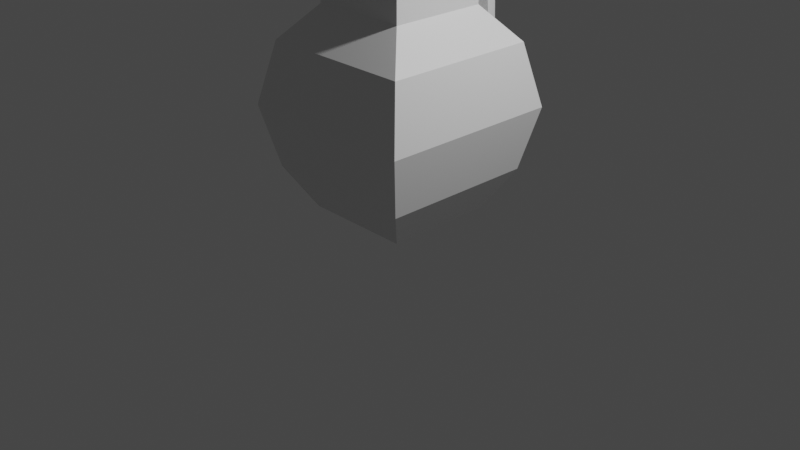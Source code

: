 # Source: K413.blend  (saved by Blender 3.2.14; exported with 4.5.12 LTS)
import bpy
from mathutils import Matrix  # noqa: F401  (used for matrix-valued properties, if any)

bpy.ops.wm.read_factory_settings(use_empty=True)
scene = bpy.context.scene
scene.name = 'Scene'

# ---- collections
col_collection = bpy.data.collections.new('Collection'); scene.collection.children.link(col_collection)

# ---- materials (node trees are filled in below, after node groups)
mat_material = bpy.data.materials.new('Material')
mat_material.alpha_threshold = 0.0
mat_material.use_transparent_shadow = False
mat_material.line_color = (0.0, 0.0, 0.0, 1.0)

# ---- material node trees
mat_material.use_nodes = True; mat_material.node_tree.nodes.clear()
_N = mat_material.node_tree.nodes; _L = mat_material.node_tree.links
n0 = _N.new('ShaderNodeOutputMaterial'); n0.name = 'Material Output'; n0.location = (300, 300)
n1 = _N.new('ShaderNodeBsdfPrincipled'); n1.name = 'Principled BSDF'; n1.location = (10, 300)
n1.distribution = 'GGX'
n1.subsurface_method = 'RANDOM_WALK_SKIN'
n1.inputs[2].default_value = 0.4
n1.inputs[3].default_value = 1.45
n1.inputs[27].default_value = (0.0, 0.0, 0.0, 1.0)
n1.inputs[28].default_value = 1.0
_L.new(n1.outputs[0], n0.inputs[0])
n0.is_active_output = True

# ---- world
world_world = bpy.data.worlds.new('World'); scene.world = world_world
world_world.use_nodes = True; world_world.node_tree.nodes.clear()
_N = world_world.node_tree.nodes; _L = world_world.node_tree.links
n0 = _N.new('ShaderNodeOutputWorld'); n0.name = 'World Output'; n0.location = (300, 300)
n1 = _N.new('ShaderNodeBackground'); n1.name = 'Background'; n1.location = (10, 300)
n1.inputs[0].default_value = (0.05088, 0.05088, 0.05088, 1.0)
_L.new(n1.outputs[0], n0.inputs[0])
n0.is_active_output = True
world_world.color = (0.05088, 0.05088, 0.05088)
world_world.use_sun_shadow = False
world_world.sun_shadow_jitter_overblur = 0.0

# ---- cameras
cam_camera = bpy.data.cameras.new('Camera')
cam_camera.clip_end = 100.0
cam_camera.ortho_scale = 7.314

# ---- lights
light_light = bpy.data.lights.new('Light', 'POINT')
light_light.transmission_factor = 0.0
light_light.energy = 1000.0
light_light.shadow_soft_size = 0.1
light_light.shadow_maximum_resolution = 0.006
light_light.use_absolute_resolution = True

# ---- meshes
me_cube = bpy.data.meshes.new('Cube')
me_cube.from_pydata([(0.5903, 0.5903, 1.144), (0.6589, 0.6589, -1.236), (0.5903, -0.5903, 1.144), (0.6589, -0.6589, -1.236), (-0.5903, 0.5903, 1.144), (-0.6589, 0.6589, -1.236), (-0.5903, -0.5903, 1.144), (-0.6589, -0.6589, -1.236), (1.109, 1.109, -0.0005216), (-1.109, -1.109, -0.0005216), (1.109, -1.109, -0.0005216), (-1.109, 1.109, -0.0005216), (0.9414, -0.9414, 0.7393), (-0.9414, -0.9414, 0.7393), (0.9414, 0.9414, 0.7393), (-0.9414, 0.9414, 0.7393), (-0.9414, 0.9414, -0.7404), (-0.9414, -0.9414, -0.7404), (0.9414, 0.9414, -0.7404), (0.9414, -0.9414, -0.7404), (0.5903, -0.5903, 1.585), (-0.5903, -0.5903, 1.585), (0.5903, 0.5903, 1.585), (-0.5903, 0.5903, 1.585)], [], [(4, 6, 21, 23), (10, 12, 13, 9), (9, 13, 15, 11), (5, 1, 3, 7), (8, 14, 12, 10), (11, 15, 14, 8), (16, 11, 8, 18), (18, 8, 10, 19), (17, 9, 11, 16), (19, 10, 9, 17), (2, 6, 13, 12), (0, 2, 12, 14), (6, 4, 15, 13), (4, 0, 14, 15), (5, 7, 17, 16), (1, 5, 16, 18), (7, 3, 19, 17), (3, 1, 18, 19), (22, 23, 21, 20), (6, 2, 20, 21), (0, 4, 23, 22), (2, 0, 22, 20)])
_uv = me_cube.uv_layers.new(name='UVMap')
_uv.uv.foreach_set('vector', [0.8275, 0.5475, 0.8275, 0.7025, 0.8275, 0.7025, 0.8275, 0.5475, 0.5, 0.75, 0.625, 0.75, 0.625, 1.0, 0.5, 1.0, 0.5, 0.0, 0.625, 0.0, 0.625, 0.25, 0.5, 0.25, 0.149, 0.524, 0.351, 0.524, 0.351, 0.726, 0.149, 0.726, 0.5, 0.5, 0.625, 0.5, 0.625, 0.75, 0.5, 0.75, 0.5, 0.25, 0.625, 0.25, 0.625, 0.5, 0.5, 0.5, 0.375, 0.25, 0.5, 0.25, 0.5, 0.5, 0.375, 0.5, 0.375, 0.5, 0.5, 0.5, 0.5, 0.75, 0.375, 0.75, 0.375, 0.0, 0.5, 0.0, 0.5, 0.25, 0.375, 0.25, 0.375, 0.75, 0.5, 0.75, 0.5, 1.0, 0.375, 1.0, 0.6725, 0.7025, 0.8275, 0.7025, 0.875, 0.75, 0.625, 0.75, 0.6725, 0.5475, 0.6725, 0.7025, 0.625, 0.75, 0.625, 0.5, 0.8275, 0.7025, 0.8275, 0.5475, 0.875, 0.5, 0.875, 0.75, 0.8275, 0.5475, 0.6725, 0.5475, 0.625, 0.5, 0.875, 0.5, 0.149, 0.524, 0.149, 0.726, 0.125, 0.75, 0.125, 0.5, 0.351, 0.524, 0.149, 0.524, 0.125, 0.5, 0.375, 0.5, 0.149, 0.726, 0.351, 0.726, 0.375, 0.75, 0.125, 0.75, 0.351, 0.726, 0.351, 0.524, 0.375, 0.5, 0.375, 0.75, 0.6725, 0.5475, 0.8275, 0.5475, 0.8275, 0.7025, 0.6725, 0.7025, 0.8275, 0.7025, 0.6725, 0.7025, 0.6725, 0.7025, 0.8275, 0.7025, 0.6725, 0.5475, 0.8275, 0.5475, 0.8275, 0.5475, 0.6725, 0.5475, 0.6725, 0.7025, 0.6725, 0.5475, 0.6725, 0.5475, 0.6725, 0.7025])
me_cube.materials.append(mat_material)
me_cube.use_mirror_vertex_groups = False
me_cube.update()
me_cube_001 = bpy.data.meshes.new('Cube.001')
me_cube_001.from_pydata([(-0.9246, -0.8323, 1.412), (-0.9246, -0.8323, 2.619), (-0.5403, 1.753, 1.796), (-0.5403, 1.753, 2.235), (0.9246, -0.8323, 1.412), (0.9246, -0.8323, 2.619), (0.5403, 1.753, 1.796), (0.5403, 1.753, 2.235), (-0.9246, 1.017, 2.619), (-0.9246, 1.017, 1.412), (0.9246, 1.017, 1.412), (0.9246, 1.017, 2.619), (0.9246, 1.511, 0.2648), (-0.9246, 1.511, 0.2648), (0.5403, 2.247, 0.649), (-0.5403, 2.247, 0.649), (0.6253, 2.049, -2.247), (-0.6253, 2.049, -2.247), (0.3654, 2.547, -1.988), (-0.3654, 2.547, -1.988), (-0.7691, -1.405, 1.513), (-0.7691, -1.405, 2.517), (0.7691, -1.405, 2.517), (0.7691, -1.405, 1.513)], [], [(0, 1, 8, 9), (2, 3, 7, 6), (10, 11, 5, 4), (5, 1, 21, 22), (9, 10, 4, 0), (11, 8, 1, 5), (3, 2, 9, 8), (6, 10, 12, 14), (7, 3, 8, 11), (6, 7, 11, 10), (13, 15, 19, 17), (9, 2, 15, 13), (10, 9, 13, 12), (2, 6, 14, 15), (19, 18, 16, 17), (12, 13, 17, 16), (14, 12, 16, 18), (15, 14, 18, 19), (23, 22, 21, 20), (4, 5, 22, 23), (1, 0, 20, 21), (0, 4, 23, 20)])
_uv = me_cube_001.uv_layers.new(name='UVMap')
_uv.uv.foreach_set('vector', [0.375, 0.0, 0.625, 0.0, 0.625, 0.25, 0.375, 0.25, 0.4269, 0.3019, 0.5731, 0.3019, 0.5731, 0.4481, 0.4269, 0.4481, 0.375, 0.5, 0.625, 0.5, 0.625, 0.75, 0.375, 0.75, 0.625, 0.75, 0.875, 0.75, 0.875, 0.75, 0.625, 0.75, 0.125, 0.5, 0.375, 0.5, 0.375, 0.75, 0.125, 0.75, 0.625, 0.5, 0.875, 0.5, 0.875, 0.75, 0.625, 0.75, 0.5731, 0.3019, 0.4269, 0.3019, 0.375, 0.25, 0.625, 0.25, 0.4269, 0.4481, 0.375, 0.5, 0.375, 0.5, 0.4269, 0.4481, 0.5731, 0.4481, 0.5731, 0.3019, 0.625, 0.25, 0.625, 0.5, 0.4269, 0.4481, 0.5731, 0.4481, 0.625, 0.5, 0.375, 0.5, 0.375, 0.25, 0.4269, 0.3019, 0.4269, 0.3019, 0.375, 0.25, 0.375, 0.25, 0.4269, 0.3019, 0.4269, 0.3019, 0.375, 0.25, 0.375, 0.5, 0.125, 0.5, 0.125, 0.5, 0.375, 0.5, 0.4269, 0.3019, 0.4269, 0.4481, 0.4269, 0.4481, 0.4269, 0.3019, 0.4269, 0.3019, 0.4269, 0.4481, 0.375, 0.5, 0.375, 0.25, 0.375, 0.5, 0.125, 0.5, 0.125, 0.5, 0.375, 0.5, 0.4269, 0.4481, 0.375, 0.5, 0.375, 0.5, 0.4269, 0.4481, 0.4269, 0.3019, 0.4269, 0.4481, 0.4269, 0.4481, 0.4269, 0.3019, 0.375, 0.75, 0.625, 0.75, 0.625, 1.0, 0.375, 1.0, 0.375, 0.75, 0.625, 0.75, 0.625, 0.75, 0.375, 0.75, 0.625, 0.0, 0.375, 0.0, 0.375, 0.0, 0.625, 0.0, 0.125, 0.75, 0.375, 0.75, 0.375, 0.75, 0.125, 0.75])
me_cube_001.update()
me_cube_002 = bpy.data.meshes.new('Cube.002')
me_cube_002.from_pydata([(-1.0, -1.0, -1.0), (-1.0, -1.0, 1.0), (-1.0, 1.0, -1.0), (-1.0, 1.0, 1.0), (1.0, -1.0, -1.0), (1.0, -1.0, 1.0), (1.0, 1.0, -1.0), (1.0, 1.0, 1.0), (0.0, 1.0, -1.0), (0.0, 1.0, 1.0), (0.0, -1.0, -1.0), (0.0, -1.0, 1.0), (-1.0, 0.0, -1.0), (-1.0, 0.0, 1.0), (1.0, 0.0, -1.0), (1.0, 0.0, 1.0), (0.0, 0.0, 1.0), (0.0, 0.0, -1.0), (-1.15, -1.15, 0.0), (-1.15, 1.15, 0.0), (1.15, 1.15, 0.0), (1.15, -1.15, 0.0), (-5.581e-10, -1.15, 0.0), (-5.581e-10, 1.15, 0.0), (1.15, 5.581e-09, 0.0), (-1.15, 5.581e-09, 0.0)], [], [(25, 13, 3, 19), (23, 9, 7, 20), (24, 15, 5, 21), (22, 11, 1, 18), (17, 14, 4, 10), (16, 13, 1, 11), (15, 16, 11, 5), (12, 17, 10, 0), (21, 5, 11, 22), (19, 3, 9, 23), (2, 8, 17, 12), (7, 9, 16, 15), (9, 3, 13, 16), (8, 6, 14, 17), (20, 7, 15, 24), (18, 1, 13, 25), (0, 18, 25, 12), (6, 20, 24, 14), (2, 19, 23, 8), (4, 21, 22, 10), (10, 22, 18, 0), (14, 24, 21, 4), (8, 23, 20, 6), (12, 25, 19, 2)])
_uv = me_cube_002.uv_layers.new(name='UVMap')
_uv.uv.foreach_set('vector', [0.5, 0.1481, 0.6173, 0.1481, 0.6173, 0.2654, 0.5, 0.2654, 0.5, 0.3827, 0.6173, 0.3827, 0.6173, 0.5, 0.5, 0.5, 0.5, 0.6173, 0.6173, 0.6173, 0.6173, 0.7346, 0.5, 0.7346, 0.5, 0.8519, 0.6173, 0.8519, 0.6173, 0.9692, 0.5, 0.9868, 0.2654, 0.6173, 0.3827, 0.6173, 0.3827, 0.7346, 0.2654, 0.7346, 0.7346, 0.6173, 0.8519, 0.6173, 0.8519, 0.7346, 0.7346, 0.7346, 0.6173, 0.6173, 0.7346, 0.6173, 0.7346, 0.7346, 0.6173, 0.7346, 0.1481, 0.6173, 0.2654, 0.6173, 0.2654, 0.7346, 0.1481, 0.7346, 0.5, 0.7346, 0.6173, 0.7346, 0.6173, 0.8519, 0.5, 0.8519, 0.5, 0.2654, 0.6173, 0.2654, 0.6173, 0.3827, 0.5, 0.3827, 0.1481, 0.5, 0.2654, 0.5, 0.2654, 0.6173, 0.1481, 0.6173, 0.6173, 0.5, 0.7346, 0.5, 0.7346, 0.6173, 0.6173, 0.6173, 0.7346, 0.5, 0.8519, 0.5, 0.8519, 0.6173, 0.7346, 0.6173, 0.2654, 0.5, 0.3827, 0.5, 0.3827, 0.6173, 0.2654, 0.6173, 0.5, 0.5, 0.6173, 0.5, 0.6173, 0.6173, 0.5, 0.6173, 0.5, 0.0132, 0.6173, 0.03078, 0.6173, 0.1481, 0.5, 0.1481, 0.3827, 0.03078, 0.5, 0.0132, 0.5, 0.1481, 0.3827, 0.1481, 0.3827, 0.5, 0.5, 0.5, 0.5, 0.6173, 0.3827, 0.6173, 0.3827, 0.2654, 0.5, 0.2654, 0.5, 0.3827, 0.3827, 0.3827, 0.3827, 0.7346, 0.5, 0.7346, 0.5, 0.8519, 0.3827, 0.8519, 0.3827, 0.8519, 0.5, 0.8519, 0.5, 0.9868, 0.3827, 0.9692, 0.3827, 0.6173, 0.5, 0.6173, 0.5, 0.7346, 0.3827, 0.7346, 0.3827, 0.3827, 0.5, 0.3827, 0.5, 0.5, 0.3827, 0.5, 0.3827, 0.1481, 0.5, 0.1481, 0.5, 0.2654, 0.3827, 0.2654])
me_cube_002.update()

# ---- objects
ob_cube = bpy.data.objects.new('Cube', me_cube)
ob_light = bpy.data.objects.new('Light', light_light)
ob_camera = bpy.data.objects.new('Camera', cam_camera)
ob_cube_001 = bpy.data.objects.new('Cube.001', me_cube_001)
ob_cube_002 = bpy.data.objects.new('Cube.002', me_cube_002)

# ---- transforms, parenting, visibility, modifiers, constraints
ob_cube.location = (6.724e-05, 0.002561, 1.214)
ob_cube.scale = (0.8744, 0.8744, 0.8744)
ob_cube.lock_rotations_4d = False
ob_cube.empty_display_type = 'ARROWS'
ob_cube.lineart.crease_threshold = 0.0
ob_light.location = (4.076, 1.005, 5.904)
ob_light.rotation_euler = (0.6503, 0.05522, 1.866)
ob_light.lock_rotations_4d = False
ob_light.empty_display_type = 'ARROWS'
ob_light.color = (0.0, 0.0, 0.0, 0.0)
ob_light.lineart.crease_threshold = 0.0
ob_camera.location = (7.359, -6.926, 4.958)
ob_camera.rotation_euler = (1.109, 0.0, 0.8149)
ob_camera.lock_rotations_4d = False
ob_camera.empty_display_type = 'ARROWS'
ob_camera.color = (0.0, 0.0, 0.0, 0.0)
ob_camera.display_type = 'WIRE'
ob_camera.lineart.crease_threshold = 0.0
ob_cube_001.location = (-0.001257, 0.2543, 2.409)
ob_cube_001.scale = (0.367, 0.367, 0.3334)
ob_cube_002.location = (0.00824, 0.03637, 2.776)
ob_cube_002.scale = (0.1952, 0.1952, 0.1948)

# ---- collection membership
col_collection.objects.link(ob_cube)
col_collection.objects.link(ob_light)
col_collection.objects.link(ob_camera)
col_collection.objects.link(ob_cube_001)
col_collection.objects.link(ob_cube_002)

# ---- scene / render settings (as saved in the file)
scene.camera = ob_camera
scene.frame_start = 1; scene.frame_end = 250; scene.frame_set(1)
scene.render.engine = 'BLENDER_EEVEE_NEXT'
scene.cycles.sampling_pattern = 'TABULATED_SOBOL'
scene.cycles.use_light_tree = False
scene.view_settings.view_transform = 'Filmic'
bpy.context.view_layer.update()
